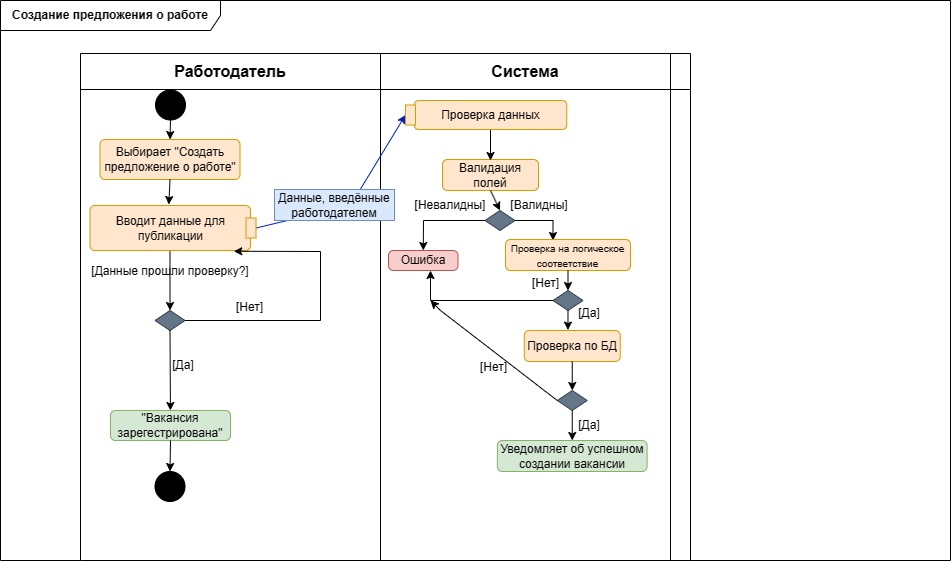

The diagram above was exported from draw.io. Its source (the exported page's mxGraphModel, read from the mxfile embedded in the PNG):
<mxGraphModel dx="839" dy="486" grid="1" gridSize="10" guides="1" tooltips="1" connect="1" arrows="0" fold="1" page="1" pageScale="1" pageWidth="1169" pageHeight="827" math="0" shadow="0">
  <root>
    <mxCell id="0" />
    <mxCell id="1" parent="0" />
    <mxCell id="d_0-ybomqegLIX4zGUmX-1" value="&lt;b&gt;Создание предложения о работе&lt;br&gt;&lt;/b&gt;" style="shape=umlFrame;whiteSpace=wrap;html=1;pointerEvents=0;recursiveResize=0;container=1;collapsible=0;width=220;movable=1;resizable=1;rotatable=1;deletable=1;editable=1;locked=0;connectable=1;height=30;" parent="1" vertex="1">
      <mxGeometry x="80" y="90" width="950" height="560" as="geometry" />
    </mxCell>
    <mxCell id="d_0-ybomqegLIX4zGUmX-2" value="" style="shape=table;startSize=0;container=1;collapsible=0;childLayout=tableLayout;fontSize=16;" parent="d_0-ybomqegLIX4zGUmX-1" vertex="1">
      <mxGeometry x="80" y="53" width="610" height="507" as="geometry" />
    </mxCell>
    <mxCell id="d_0-ybomqegLIX4zGUmX-3" value="" style="shape=tableRow;horizontal=0;startSize=0;swimlaneHead=0;swimlaneBody=0;strokeColor=inherit;top=0;left=0;bottom=0;right=0;collapsible=0;dropTarget=0;fillColor=none;points=[[0,0.5],[1,0.5]];portConstraint=eastwest;fontSize=16;" parent="d_0-ybomqegLIX4zGUmX-2" vertex="1">
      <mxGeometry width="610" height="36" as="geometry" />
    </mxCell>
    <mxCell id="d_0-ybomqegLIX4zGUmX-4" value="&lt;b&gt;Работодатель&lt;/b&gt;" style="shape=partialRectangle;html=1;whiteSpace=wrap;connectable=0;strokeColor=inherit;overflow=hidden;fillColor=none;top=0;left=0;bottom=0;right=0;pointerEvents=1;fontSize=16;" parent="d_0-ybomqegLIX4zGUmX-3" vertex="1">
      <mxGeometry width="300" height="36" as="geometry">
        <mxRectangle width="300" height="36" as="alternateBounds" />
      </mxGeometry>
    </mxCell>
    <mxCell id="d_0-ybomqegLIX4zGUmX-5" value="&lt;b&gt;Система&lt;/b&gt;" style="shape=partialRectangle;html=1;whiteSpace=wrap;connectable=0;strokeColor=inherit;overflow=hidden;fillColor=none;top=0;left=0;bottom=0;right=0;pointerEvents=1;fontSize=16;" parent="d_0-ybomqegLIX4zGUmX-3" vertex="1">
      <mxGeometry x="300" width="290" height="36" as="geometry">
        <mxRectangle width="290" height="36" as="alternateBounds" />
      </mxGeometry>
    </mxCell>
    <mxCell id="d_0-ybomqegLIX4zGUmX-6" value="" style="shape=partialRectangle;html=1;whiteSpace=wrap;connectable=0;strokeColor=inherit;overflow=hidden;fillColor=none;top=0;left=0;bottom=0;right=0;pointerEvents=1;fontSize=16;" parent="d_0-ybomqegLIX4zGUmX-3" vertex="1">
      <mxGeometry x="590" width="20" height="36" as="geometry">
        <mxRectangle width="20" height="36" as="alternateBounds" />
      </mxGeometry>
    </mxCell>
    <mxCell id="d_0-ybomqegLIX4zGUmX-7" value="" style="shape=tableRow;horizontal=0;startSize=0;swimlaneHead=0;swimlaneBody=0;strokeColor=inherit;top=0;left=0;bottom=0;right=0;collapsible=0;dropTarget=0;fillColor=none;points=[[0,0.5],[1,0.5]];portConstraint=eastwest;fontSize=16;" parent="d_0-ybomqegLIX4zGUmX-2" vertex="1">
      <mxGeometry y="36" width="610" height="471" as="geometry" />
    </mxCell>
    <mxCell id="d_0-ybomqegLIX4zGUmX-8" value="" style="shape=partialRectangle;html=1;whiteSpace=wrap;connectable=0;strokeColor=inherit;overflow=hidden;fillColor=none;top=0;left=0;bottom=0;right=0;pointerEvents=1;fontSize=16;" parent="d_0-ybomqegLIX4zGUmX-7" vertex="1">
      <mxGeometry width="300" height="471" as="geometry">
        <mxRectangle width="300" height="471" as="alternateBounds" />
      </mxGeometry>
    </mxCell>
    <mxCell id="d_0-ybomqegLIX4zGUmX-9" value="" style="shape=partialRectangle;html=1;whiteSpace=wrap;connectable=0;strokeColor=inherit;overflow=hidden;fillColor=none;top=0;left=0;bottom=0;right=0;pointerEvents=1;fontSize=16;" parent="d_0-ybomqegLIX4zGUmX-7" vertex="1">
      <mxGeometry x="300" width="290" height="471" as="geometry">
        <mxRectangle width="290" height="471" as="alternateBounds" />
      </mxGeometry>
    </mxCell>
    <mxCell id="d_0-ybomqegLIX4zGUmX-10" value="" style="shape=partialRectangle;html=1;whiteSpace=wrap;connectable=0;strokeColor=inherit;overflow=hidden;fillColor=none;top=0;left=0;bottom=0;right=0;pointerEvents=1;fontSize=16;" parent="d_0-ybomqegLIX4zGUmX-7" vertex="1">
      <mxGeometry x="590" width="20" height="471" as="geometry">
        <mxRectangle width="20" height="471" as="alternateBounds" />
      </mxGeometry>
    </mxCell>
    <mxCell id="d_0-ybomqegLIX4zGUmX-12" value="" style="ellipse;fillColor=strokeColor;html=1;" parent="d_0-ybomqegLIX4zGUmX-1" vertex="1">
      <mxGeometry x="155" y="89.5" width="30" height="30" as="geometry" />
    </mxCell>
    <mxCell id="d_0-ybomqegLIX4zGUmX-70" value="Выбирает &quot;Создать предложение о работе&quot;" style="html=1;align=center;verticalAlign=middle;rounded=1;absoluteArcSize=1;arcSize=10;dashed=0;whiteSpace=wrap;fillColor=#ffe6cc;strokeColor=#d79b00;" parent="d_0-ybomqegLIX4zGUmX-1" vertex="1">
      <mxGeometry x="99.5" y="139" width="140" height="40" as="geometry" />
    </mxCell>
    <mxCell id="ib98aIDuYdYDlpaKpi3l-11" value="" style="endArrow=classic;html=1;rounded=0;exitX=0.5;exitY=1;exitDx=0;exitDy=0;" parent="d_0-ybomqegLIX4zGUmX-1" source="d_0-ybomqegLIX4zGUmX-70" edge="1">
      <mxGeometry width="50" height="50" relative="1" as="geometry">
        <mxPoint x="130" y="310" as="sourcePoint" />
        <mxPoint x="168.328125" y="204.0000000000001" as="targetPoint" />
      </mxGeometry>
    </mxCell>
    <mxCell id="ib98aIDuYdYDlpaKpi3l-12" value="" style="endArrow=classic;html=1;rounded=0;exitX=0.5;exitY=1;exitDx=0;exitDy=0;entryX=0.5;entryY=0;entryDx=0;entryDy=0;" parent="d_0-ybomqegLIX4zGUmX-1" source="d_0-ybomqegLIX4zGUmX-12" target="d_0-ybomqegLIX4zGUmX-70" edge="1">
      <mxGeometry width="50" height="50" relative="1" as="geometry">
        <mxPoint x="130" y="310" as="sourcePoint" />
        <mxPoint x="180" y="260" as="targetPoint" />
      </mxGeometry>
    </mxCell>
    <mxCell id="gspGhma37PdH6pmn_ich-29" value="" style="edgeStyle=orthogonalEdgeStyle;rounded=0;orthogonalLoop=1;jettySize=auto;html=1;entryX=0.5;entryY=0;entryDx=0;entryDy=0;" parent="d_0-ybomqegLIX4zGUmX-1" target="d_0-ybomqegLIX4zGUmX-38" edge="1">
      <mxGeometry relative="1" as="geometry">
        <mxPoint x="167.24137931034488" y="250.0000000000001" as="sourcePoint" />
        <mxPoint x="249.4" y="520.0033333333333" as="targetPoint" />
        <Array as="points">
          <mxPoint x="169" y="250" />
        </Array>
      </mxGeometry>
    </mxCell>
    <mxCell id="d_0-ybomqegLIX4zGUmX-38" value="" style="rhombus;whiteSpace=wrap;html=1;fillColor=#647687;fontColor=#ffffff;strokeColor=#314354;" parent="d_0-ybomqegLIX4zGUmX-1" vertex="1">
      <mxGeometry x="154.5" y="310" width="30" height="20" as="geometry" />
    </mxCell>
    <mxCell id="_UEhfjDRlu_lLRccaWcO-5" value="Вводит данные для публикации" style="html=1;align=center;verticalAlign=middle;rounded=1;absoluteArcSize=1;arcSize=10;dashed=0;whiteSpace=wrap;fillColor=#ffe6cc;strokeColor=#d79b00;" parent="d_0-ybomqegLIX4zGUmX-1" vertex="1">
      <mxGeometry x="89.5" y="205" width="160.5" height="45" as="geometry" />
    </mxCell>
    <mxCell id="_UEhfjDRlu_lLRccaWcO-18" value="" style="endArrow=classic;html=1;rounded=0;exitX=0.5;exitY=1;exitDx=0;exitDy=0;" parent="d_0-ybomqegLIX4zGUmX-1" source="d_0-ybomqegLIX4zGUmX-38" target="_UEhfjDRlu_lLRccaWcO-63" edge="1">
      <mxGeometry width="50" height="50" relative="1" as="geometry">
        <mxPoint x="107.25" y="340" as="sourcePoint" />
        <mxPoint x="173.31818181818176" y="370.0000000000001" as="targetPoint" />
        <Array as="points" />
      </mxGeometry>
    </mxCell>
    <mxCell id="_UEhfjDRlu_lLRccaWcO-19" value="" style="endArrow=classic;html=1;rounded=0;exitX=1;exitY=0.5;exitDx=0;exitDy=0;entryX=0.896;entryY=1.017;entryDx=0;entryDy=0;entryPerimeter=0;" parent="d_0-ybomqegLIX4zGUmX-1" target="_UEhfjDRlu_lLRccaWcO-5" edge="1" source="d_0-ybomqegLIX4zGUmX-38">
      <mxGeometry width="50" height="50" relative="1" as="geometry">
        <mxPoint x="234.5" y="340" as="sourcePoint" />
        <mxPoint x="270.5" y="370" as="targetPoint" />
        <Array as="points">
          <mxPoint x="320" y="320" />
          <mxPoint x="320" y="251" />
        </Array>
      </mxGeometry>
    </mxCell>
    <mxCell id="_UEhfjDRlu_lLRccaWcO-26" value="Валидация полей" style="html=1;align=center;verticalAlign=middle;rounded=1;absoluteArcSize=1;arcSize=10;dashed=0;whiteSpace=wrap;fillColor=#ffe6cc;strokeColor=#d79b00;" parent="d_0-ybomqegLIX4zGUmX-1" vertex="1">
      <mxGeometry x="442" y="159" width="96" height="31" as="geometry" />
    </mxCell>
    <mxCell id="_UEhfjDRlu_lLRccaWcO-41" value="" style="endArrow=classic;html=1;rounded=0;exitX=0.5;exitY=1;exitDx=0;exitDy=0;" parent="d_0-ybomqegLIX4zGUmX-1" source="lsBaKMJ93WdIIL3R9Rlh-8" edge="1">
      <mxGeometry width="50" height="50" relative="1" as="geometry">
        <mxPoint x="490" y="320" as="sourcePoint" />
        <mxPoint x="490" y="160" as="targetPoint" />
        <Array as="points" />
      </mxGeometry>
    </mxCell>
    <mxCell id="_UEhfjDRlu_lLRccaWcO-63" value="&quot;Вакансия зарегестрирована&quot;" style="html=1;align=center;verticalAlign=middle;rounded=1;absoluteArcSize=1;arcSize=10;dashed=0;whiteSpace=wrap;fillColor=#d5e8d4;strokeColor=#82b366;" parent="d_0-ybomqegLIX4zGUmX-1" vertex="1">
      <mxGeometry x="110" y="410" width="120" height="30" as="geometry" />
    </mxCell>
    <mxCell id="lsBaKMJ93WdIIL3R9Rlh-1" value="[Данные прошли проверку?]" style="text;html=1;strokeColor=none;fillColor=none;align=center;verticalAlign=middle;whiteSpace=wrap;rounded=0;" vertex="1" parent="d_0-ybomqegLIX4zGUmX-1">
      <mxGeometry x="90" y="256" width="160" height="30" as="geometry" />
    </mxCell>
    <mxCell id="lsBaKMJ93WdIIL3R9Rlh-3" value="[Да]" style="text;html=1;strokeColor=none;fillColor=none;align=center;verticalAlign=middle;whiteSpace=wrap;rounded=0;" vertex="1" parent="d_0-ybomqegLIX4zGUmX-1">
      <mxGeometry x="566.25" y="303" width="45.5" height="20" as="geometry" />
    </mxCell>
    <mxCell id="lsBaKMJ93WdIIL3R9Rlh-5" value="" style="endArrow=classic;html=1;rounded=0;fillColor=#0050ef;strokeColor=#001DBC;entryX=0.5;entryY=1;entryDx=0;entryDy=0;exitX=0.5;exitY=0;exitDx=0;exitDy=0;" edge="1" parent="d_0-ybomqegLIX4zGUmX-1" source="lsBaKMJ93WdIIL3R9Rlh-9" target="lsBaKMJ93WdIIL3R9Rlh-11">
      <mxGeometry width="50" height="50" relative="1" as="geometry">
        <mxPoint x="250" y="230" as="sourcePoint" />
        <mxPoint x="420" y="144" as="targetPoint" />
        <Array as="points">
          <mxPoint x="350" y="205" />
        </Array>
      </mxGeometry>
    </mxCell>
    <mxCell id="lsBaKMJ93WdIIL3R9Rlh-6" value="Данные, введённые работодателем" style="text;html=1;strokeColor=#6c8ebf;fillColor=#dae8fc;align=center;verticalAlign=middle;whiteSpace=wrap;rounded=0;" vertex="1" parent="d_0-ybomqegLIX4zGUmX-1">
      <mxGeometry x="274" y="189" width="120" height="31" as="geometry" />
    </mxCell>
    <mxCell id="lsBaKMJ93WdIIL3R9Rlh-8" value="Проверка данных" style="rounded=1;whiteSpace=wrap;html=1;fillColor=#ffe6cc;strokeColor=#d79b00;" vertex="1" parent="d_0-ybomqegLIX4zGUmX-1">
      <mxGeometry x="413.75" y="100" width="152.5" height="29" as="geometry" />
    </mxCell>
    <mxCell id="lsBaKMJ93WdIIL3R9Rlh-9" value="" style="rounded=0;whiteSpace=wrap;html=1;fillColor=#ffe6cc;strokeColor=#d79b00;rotation=90;" vertex="1" parent="d_0-ybomqegLIX4zGUmX-1">
      <mxGeometry x="240.5" y="222.5" width="20" height="10" as="geometry" />
    </mxCell>
    <mxCell id="lsBaKMJ93WdIIL3R9Rlh-11" value="" style="rounded=0;whiteSpace=wrap;html=1;fillColor=#ffe6cc;strokeColor=#d79b00;rotation=90;" vertex="1" parent="d_0-ybomqegLIX4zGUmX-1">
      <mxGeometry x="400" y="109.5" width="20" height="10" as="geometry" />
    </mxCell>
    <mxCell id="lsBaKMJ93WdIIL3R9Rlh-17" value="" style="rhombus;whiteSpace=wrap;html=1;fillColor=#647687;fontColor=#ffffff;strokeColor=#314354;" vertex="1" parent="d_0-ybomqegLIX4zGUmX-1">
      <mxGeometry x="484.5" y="210" width="30" height="20" as="geometry" />
    </mxCell>
    <mxCell id="lsBaKMJ93WdIIL3R9Rlh-18" value="" style="endArrow=classic;html=1;rounded=0;exitX=1;exitY=0.5;exitDx=0;exitDy=0;entryX=0.5;entryY=0;entryDx=0;entryDy=0;" edge="1" parent="d_0-ybomqegLIX4zGUmX-1" source="lsBaKMJ93WdIIL3R9Rlh-17">
      <mxGeometry width="50" height="50" relative="1" as="geometry">
        <mxPoint x="539.5" y="221" as="sourcePoint" />
        <mxPoint x="552.4999999999998" y="240" as="targetPoint" />
        <Array as="points">
          <mxPoint x="552.5" y="220" />
        </Array>
      </mxGeometry>
    </mxCell>
    <mxCell id="lsBaKMJ93WdIIL3R9Rlh-19" value="[Валидны]" style="text;html=1;strokeColor=none;fillColor=none;align=center;verticalAlign=middle;whiteSpace=wrap;rounded=0;" vertex="1" parent="d_0-ybomqegLIX4zGUmX-1">
      <mxGeometry x="510.75" y="197" width="55.5" height="15" as="geometry" />
    </mxCell>
    <mxCell id="lsBaKMJ93WdIIL3R9Rlh-20" value="[Невалидны]" style="text;html=1;strokeColor=none;fillColor=none;align=center;verticalAlign=middle;whiteSpace=wrap;rounded=0;" vertex="1" parent="d_0-ybomqegLIX4zGUmX-1">
      <mxGeometry x="413.75" y="189" width="72" height="31" as="geometry" />
    </mxCell>
    <mxCell id="lsBaKMJ93WdIIL3R9Rlh-22" value="Ошибка" style="html=1;align=center;verticalAlign=middle;rounded=1;absoluteArcSize=1;arcSize=10;dashed=0;whiteSpace=wrap;fillColor=#f8cecc;strokeColor=#b85450;" vertex="1" parent="d_0-ybomqegLIX4zGUmX-1">
      <mxGeometry x="388" y="250" width="69.5" height="20" as="geometry" />
    </mxCell>
    <mxCell id="lsBaKMJ93WdIIL3R9Rlh-23" value="" style="endArrow=classic;html=1;rounded=0;entryX=0.5;entryY=0;entryDx=0;entryDy=0;exitX=0;exitY=0.5;exitDx=0;exitDy=0;" edge="1" parent="d_0-ybomqegLIX4zGUmX-1" source="lsBaKMJ93WdIIL3R9Rlh-17" target="lsBaKMJ93WdIIL3R9Rlh-22">
      <mxGeometry width="50" height="50" relative="1" as="geometry">
        <mxPoint x="530" y="205" as="sourcePoint" />
        <mxPoint x="129.5" y="200" as="targetPoint" />
        <Array as="points">
          <mxPoint x="423" y="220" />
        </Array>
      </mxGeometry>
    </mxCell>
    <mxCell id="lsBaKMJ93WdIIL3R9Rlh-24" value="" style="endArrow=classic;html=1;rounded=0;exitX=0.5;exitY=1;exitDx=0;exitDy=0;entryX=0.5;entryY=0;entryDx=0;entryDy=0;" edge="1" parent="d_0-ybomqegLIX4zGUmX-1" source="_UEhfjDRlu_lLRccaWcO-26" target="lsBaKMJ93WdIIL3R9Rlh-17">
      <mxGeometry width="50" height="50" relative="1" as="geometry">
        <mxPoint x="500" y="139" as="sourcePoint" />
        <mxPoint x="500" y="170" as="targetPoint" />
        <Array as="points" />
      </mxGeometry>
    </mxCell>
    <mxCell id="lsBaKMJ93WdIIL3R9Rlh-27" value="&lt;font style=&quot;font-size: 10px;&quot;&gt;Проверка на логическое соответствие&lt;/font&gt;" style="html=1;align=center;verticalAlign=middle;rounded=1;absoluteArcSize=1;arcSize=10;dashed=0;whiteSpace=wrap;fillColor=#ffe6cc;strokeColor=#d79b00;" vertex="1" parent="d_0-ybomqegLIX4zGUmX-1">
      <mxGeometry x="505" y="239" width="125" height="31" as="geometry" />
    </mxCell>
    <mxCell id="lsBaKMJ93WdIIL3R9Rlh-28" value="" style="rhombus;whiteSpace=wrap;html=1;fillColor=#647687;fontColor=#ffffff;strokeColor=#314354;" vertex="1" parent="d_0-ybomqegLIX4zGUmX-1">
      <mxGeometry x="552.5" y="290" width="30" height="20" as="geometry" />
    </mxCell>
    <mxCell id="lsBaKMJ93WdIIL3R9Rlh-30" value="" style="endArrow=classic;html=1;rounded=0;exitX=0.5;exitY=1;exitDx=0;exitDy=0;entryX=0.5;entryY=0;entryDx=0;entryDy=0;" edge="1" parent="d_0-ybomqegLIX4zGUmX-1" source="lsBaKMJ93WdIIL3R9Rlh-27" target="lsBaKMJ93WdIIL3R9Rlh-28">
      <mxGeometry width="50" height="50" relative="1" as="geometry">
        <mxPoint x="525" y="230" as="sourcePoint" />
        <mxPoint x="562.4999999999998" y="250" as="targetPoint" />
        <Array as="points" />
      </mxGeometry>
    </mxCell>
    <mxCell id="lsBaKMJ93WdIIL3R9Rlh-31" value="[Нет]" style="text;html=1;strokeColor=none;fillColor=none;align=center;verticalAlign=middle;whiteSpace=wrap;rounded=0;" vertex="1" parent="d_0-ybomqegLIX4zGUmX-1">
      <mxGeometry x="523.75" y="270" width="42.5" height="25.5" as="geometry" />
    </mxCell>
    <mxCell id="lsBaKMJ93WdIIL3R9Rlh-32" value="" style="endArrow=classic;html=1;rounded=0;exitX=0;exitY=0.5;exitDx=0;exitDy=0;" edge="1" parent="d_0-ybomqegLIX4zGUmX-1" source="lsBaKMJ93WdIIL3R9Rlh-28">
      <mxGeometry width="50" height="50" relative="1" as="geometry">
        <mxPoint x="550" y="300" as="sourcePoint" />
        <mxPoint x="430" y="270" as="targetPoint" />
        <Array as="points">
          <mxPoint x="430" y="300" />
        </Array>
      </mxGeometry>
    </mxCell>
    <mxCell id="lsBaKMJ93WdIIL3R9Rlh-34" value="Проверка по БД" style="html=1;align=center;verticalAlign=middle;rounded=1;absoluteArcSize=1;arcSize=10;dashed=0;whiteSpace=wrap;fillColor=#ffe6cc;strokeColor=#d79b00;" vertex="1" parent="d_0-ybomqegLIX4zGUmX-1">
      <mxGeometry x="523.75" y="330" width="96" height="31" as="geometry" />
    </mxCell>
    <mxCell id="lsBaKMJ93WdIIL3R9Rlh-33" value="" style="endArrow=classic;html=1;rounded=0;exitX=0.5;exitY=1;exitDx=0;exitDy=0;entryX=0.455;entryY=-0.014;entryDx=0;entryDy=0;entryPerimeter=0;" edge="1" parent="d_0-ybomqegLIX4zGUmX-1" source="lsBaKMJ93WdIIL3R9Rlh-28" target="lsBaKMJ93WdIIL3R9Rlh-34">
      <mxGeometry width="50" height="50" relative="1" as="geometry">
        <mxPoint x="525" y="230" as="sourcePoint" />
        <mxPoint x="562.4999999999998" y="250" as="targetPoint" />
        <Array as="points" />
      </mxGeometry>
    </mxCell>
    <mxCell id="lsBaKMJ93WdIIL3R9Rlh-35" value="" style="rhombus;whiteSpace=wrap;html=1;fillColor=#647687;fontColor=#ffffff;strokeColor=#314354;" vertex="1" parent="d_0-ybomqegLIX4zGUmX-1">
      <mxGeometry x="556.75" y="390" width="30" height="20" as="geometry" />
    </mxCell>
    <mxCell id="lsBaKMJ93WdIIL3R9Rlh-36" value="" style="endArrow=classic;html=1;rounded=0;exitX=0;exitY=0.5;exitDx=0;exitDy=0;" edge="1" parent="d_0-ybomqegLIX4zGUmX-1" source="lsBaKMJ93WdIIL3R9Rlh-35">
      <mxGeometry width="50" height="50" relative="1" as="geometry">
        <mxPoint x="562" y="310" as="sourcePoint" />
        <mxPoint x="430" y="300" as="targetPoint" />
        <Array as="points">
          <mxPoint x="440" y="310" />
        </Array>
      </mxGeometry>
    </mxCell>
    <mxCell id="lsBaKMJ93WdIIL3R9Rlh-37" value="" style="endArrow=classic;html=1;rounded=0;exitX=0.5;exitY=1;exitDx=0;exitDy=0;entryX=0.5;entryY=0;entryDx=0;entryDy=0;" edge="1" parent="d_0-ybomqegLIX4zGUmX-1" source="lsBaKMJ93WdIIL3R9Rlh-34" target="lsBaKMJ93WdIIL3R9Rlh-35">
      <mxGeometry width="50" height="50" relative="1" as="geometry">
        <mxPoint x="577" y="320" as="sourcePoint" />
        <mxPoint x="577" y="340" as="targetPoint" />
        <Array as="points" />
      </mxGeometry>
    </mxCell>
    <mxCell id="lsBaKMJ93WdIIL3R9Rlh-38" value="[Нет]" style="text;html=1;strokeColor=none;fillColor=none;align=center;verticalAlign=middle;whiteSpace=wrap;rounded=0;" vertex="1" parent="d_0-ybomqegLIX4zGUmX-1">
      <mxGeometry x="472" y="354.5" width="42.5" height="25.5" as="geometry" />
    </mxCell>
    <mxCell id="lsBaKMJ93WdIIL3R9Rlh-40" value="Уведомляет об успешном создании вакансии" style="html=1;align=center;verticalAlign=middle;rounded=1;absoluteArcSize=1;arcSize=10;dashed=0;whiteSpace=wrap;fillColor=#d5e8d4;strokeColor=#82b366;" vertex="1" parent="d_0-ybomqegLIX4zGUmX-1">
      <mxGeometry x="496.87" y="440" width="149.75" height="31" as="geometry" />
    </mxCell>
    <mxCell id="lsBaKMJ93WdIIL3R9Rlh-39" value="" style="endArrow=classic;html=1;rounded=0;exitX=0.5;exitY=1;exitDx=0;exitDy=0;" edge="1" parent="d_0-ybomqegLIX4zGUmX-1" source="lsBaKMJ93WdIIL3R9Rlh-35" target="lsBaKMJ93WdIIL3R9Rlh-40">
      <mxGeometry width="50" height="50" relative="1" as="geometry">
        <mxPoint x="582" y="371" as="sourcePoint" />
        <mxPoint x="582" y="400" as="targetPoint" />
        <Array as="points" />
      </mxGeometry>
    </mxCell>
    <mxCell id="lsBaKMJ93WdIIL3R9Rlh-41" value="[Да]" style="text;html=1;strokeColor=none;fillColor=none;align=center;verticalAlign=middle;whiteSpace=wrap;rounded=0;" vertex="1" parent="d_0-ybomqegLIX4zGUmX-1">
      <mxGeometry x="574.8100000000001" y="420" width="28.38" height="10" as="geometry" />
    </mxCell>
    <mxCell id="lsBaKMJ93WdIIL3R9Rlh-44" value="[Нет]" style="text;html=1;strokeColor=none;fillColor=none;align=center;verticalAlign=middle;whiteSpace=wrap;rounded=0;" vertex="1" parent="d_0-ybomqegLIX4zGUmX-1">
      <mxGeometry x="228" y="293.75" width="42.5" height="25.5" as="geometry" />
    </mxCell>
    <mxCell id="lsBaKMJ93WdIIL3R9Rlh-45" value="[Да]" style="text;html=1;strokeColor=none;fillColor=none;align=center;verticalAlign=middle;whiteSpace=wrap;rounded=0;" vertex="1" parent="d_0-ybomqegLIX4zGUmX-1">
      <mxGeometry x="160" y="354.5" width="45.5" height="20" as="geometry" />
    </mxCell>
    <mxCell id="lsBaKMJ93WdIIL3R9Rlh-46" value="" style="ellipse;fillColor=strokeColor;html=1;" vertex="1" parent="d_0-ybomqegLIX4zGUmX-1">
      <mxGeometry x="154.5" y="471" width="30" height="30" as="geometry" />
    </mxCell>
    <mxCell id="lsBaKMJ93WdIIL3R9Rlh-47" value="" style="endArrow=classic;html=1;rounded=0;exitX=0.5;exitY=1;exitDx=0;exitDy=0;" edge="1" parent="d_0-ybomqegLIX4zGUmX-1" source="_UEhfjDRlu_lLRccaWcO-63" target="lsBaKMJ93WdIIL3R9Rlh-46">
      <mxGeometry width="50" height="50" relative="1" as="geometry">
        <mxPoint x="180" y="130" as="sourcePoint" />
        <mxPoint x="180" y="149" as="targetPoint" />
      </mxGeometry>
    </mxCell>
  </root>
</mxGraphModel>